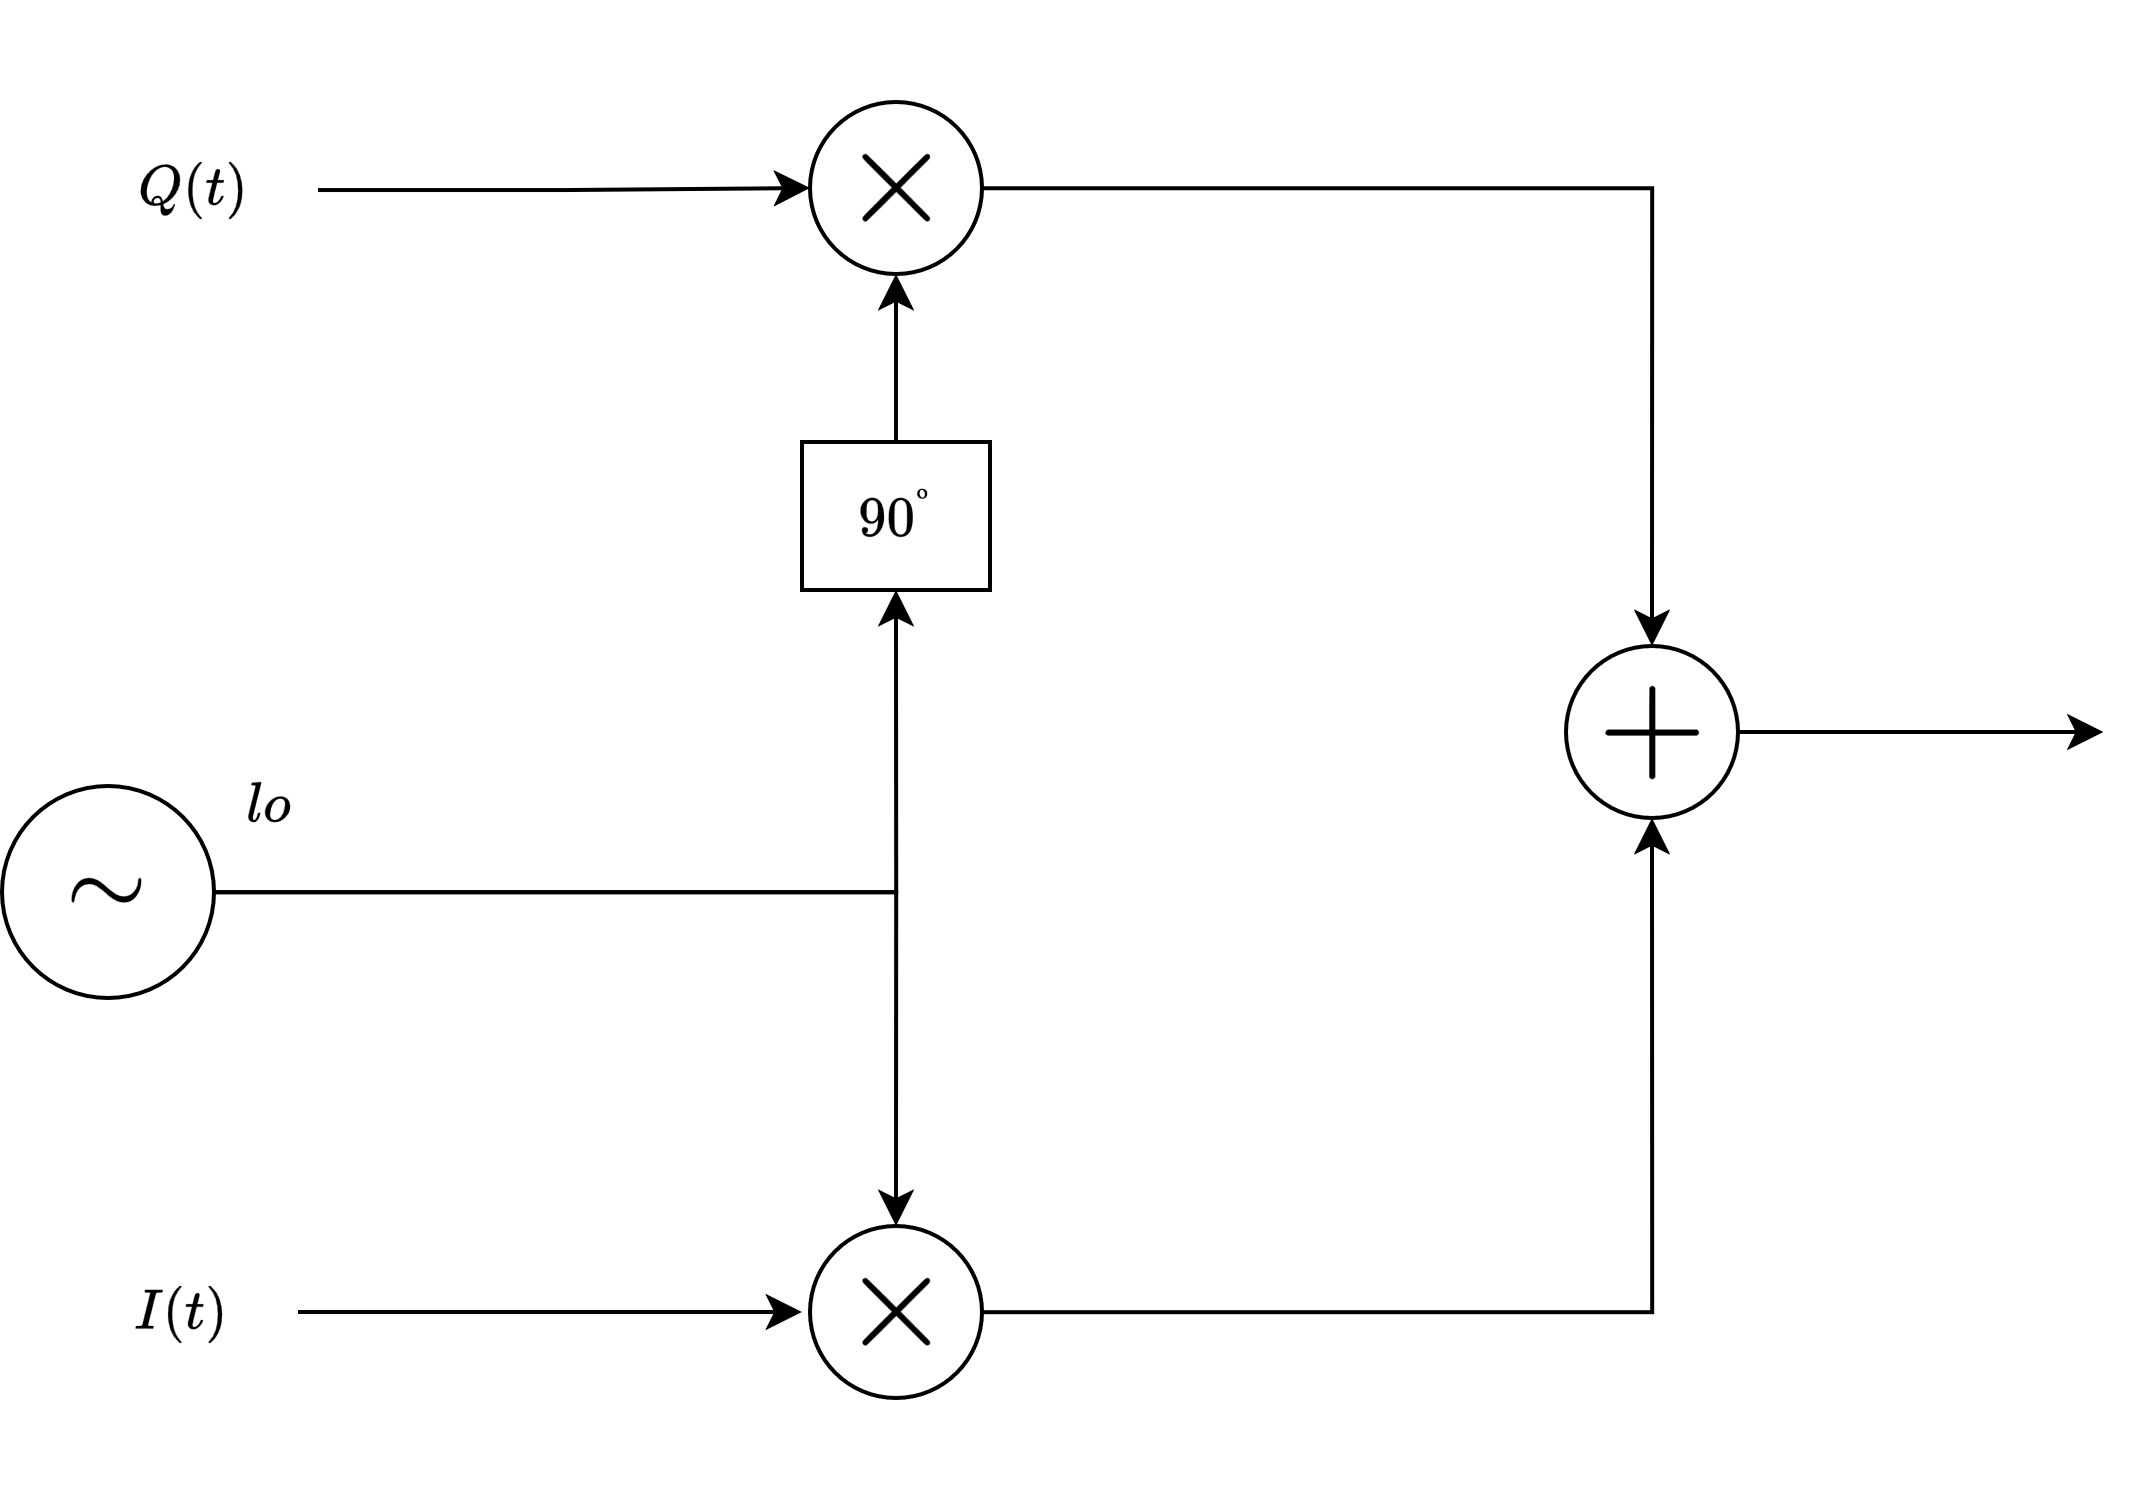

The diagram above was exported from draw.io. Its source (the exported page's mxGraphModel, read from the mxfile embedded in the PNG):
<mxGraphModel dx="1281" dy="535" grid="0" gridSize="10" guides="1" tooltips="1" connect="1" arrows="1" fold="1" page="0" pageScale="1" pageWidth="827" pageHeight="1169" math="1" shadow="0">
  <root>
    <mxCell id="0" />
    <mxCell id="1" parent="0" />
    <mxCell id="2O_NCMQgR40RifBvRqEz-5" value="" style="edgeStyle=orthogonalEdgeStyle;rounded=0;orthogonalLoop=1;jettySize=auto;html=1;exitX=0.5;exitY=0;exitDx=0;exitDy=0;labelBackgroundColor=none;" parent="1" source="2O_NCMQgR40RifBvRqEz-4" target="2O_NCMQgR40RifBvRqEz-1" edge="1">
      <mxGeometry relative="1" as="geometry" />
    </mxCell>
    <mxCell id="2O_NCMQgR40RifBvRqEz-16" style="edgeStyle=orthogonalEdgeStyle;rounded=0;orthogonalLoop=1;jettySize=auto;html=1;entryX=0.5;entryY=0;entryDx=0;entryDy=0;labelBackgroundColor=none;" parent="1" source="2O_NCMQgR40RifBvRqEz-1" target="2O_NCMQgR40RifBvRqEz-15" edge="1">
      <mxGeometry relative="1" as="geometry" />
    </mxCell>
    <mxCell id="2O_NCMQgR40RifBvRqEz-1" value="$$\times$$" style="ellipse;whiteSpace=wrap;html=1;aspect=fixed;fontStyle=1;fontSize=29;labelBackgroundColor=none;" parent="1" vertex="1">
      <mxGeometry x="122" y="113" width="43" height="43" as="geometry" />
    </mxCell>
    <mxCell id="2O_NCMQgR40RifBvRqEz-17" style="edgeStyle=orthogonalEdgeStyle;rounded=0;orthogonalLoop=1;jettySize=auto;html=1;entryX=0.5;entryY=1;entryDx=0;entryDy=0;labelBackgroundColor=none;" parent="1" source="2O_NCMQgR40RifBvRqEz-2" target="2O_NCMQgR40RifBvRqEz-15" edge="1">
      <mxGeometry relative="1" as="geometry" />
    </mxCell>
    <mxCell id="2O_NCMQgR40RifBvRqEz-2" value="$$\times$$" style="ellipse;whiteSpace=wrap;html=1;aspect=fixed;fontStyle=1;fontSize=29;labelBackgroundColor=none;" parent="1" vertex="1">
      <mxGeometry x="122" y="394" width="43" height="43" as="geometry" />
    </mxCell>
    <mxCell id="2O_NCMQgR40RifBvRqEz-4" value="$$90^º$$" style="rounded=0;whiteSpace=wrap;html=1;labelBackgroundColor=none;" parent="1" vertex="1">
      <mxGeometry x="120" y="198" width="47" height="37" as="geometry" />
    </mxCell>
    <mxCell id="2O_NCMQgR40RifBvRqEz-7" style="edgeStyle=orthogonalEdgeStyle;rounded=0;orthogonalLoop=1;jettySize=auto;html=1;entryX=0.5;entryY=1;entryDx=0;entryDy=0;labelBackgroundColor=none;" parent="1" source="2O_NCMQgR40RifBvRqEz-6" target="2O_NCMQgR40RifBvRqEz-4" edge="1">
      <mxGeometry relative="1" as="geometry" />
    </mxCell>
    <mxCell id="2O_NCMQgR40RifBvRqEz-8" style="edgeStyle=orthogonalEdgeStyle;rounded=0;orthogonalLoop=1;jettySize=auto;html=1;entryX=0.5;entryY=0;entryDx=0;entryDy=0;labelBackgroundColor=none;" parent="1" source="2O_NCMQgR40RifBvRqEz-6" target="2O_NCMQgR40RifBvRqEz-2" edge="1">
      <mxGeometry relative="1" as="geometry" />
    </mxCell>
    <mxCell id="2O_NCMQgR40RifBvRqEz-6" value="$$\sim$$" style="ellipse;whiteSpace=wrap;html=1;aspect=fixed;fontSize=22;labelBackgroundColor=none;" parent="1" vertex="1">
      <mxGeometry x="-80" y="284" width="53" height="53" as="geometry" />
    </mxCell>
    <mxCell id="2O_NCMQgR40RifBvRqEz-9" value="$$lo$$" style="text;html=1;align=center;verticalAlign=middle;resizable=0;points=[];autosize=1;strokeColor=none;fillColor=none;labelBackgroundColor=none;" parent="1" vertex="1">
      <mxGeometry x="-41" y="276" width="54" height="26" as="geometry" />
    </mxCell>
    <mxCell id="2O_NCMQgR40RifBvRqEz-11" style="edgeStyle=orthogonalEdgeStyle;rounded=0;orthogonalLoop=1;jettySize=auto;html=1;entryX=0;entryY=0.5;entryDx=0;entryDy=0;labelBackgroundColor=none;" parent="1" source="2O_NCMQgR40RifBvRqEz-10" target="2O_NCMQgR40RifBvRqEz-1" edge="1">
      <mxGeometry relative="1" as="geometry" />
    </mxCell>
    <mxCell id="2O_NCMQgR40RifBvRqEz-10" value="$$Q(t)$$" style="text;html=1;align=center;verticalAlign=middle;resizable=0;points=[];autosize=1;strokeColor=none;fillColor=none;labelBackgroundColor=none;" parent="1" vertex="1">
      <mxGeometry x="-66" y="122" width="65" height="26" as="geometry" />
    </mxCell>
    <mxCell id="2O_NCMQgR40RifBvRqEz-13" style="edgeStyle=orthogonalEdgeStyle;rounded=0;orthogonalLoop=1;jettySize=auto;html=1;entryX=0;entryY=0.5;entryDx=0;entryDy=0;labelBackgroundColor=none;" parent="1" source="2O_NCMQgR40RifBvRqEz-14" edge="1">
      <mxGeometry relative="1" as="geometry">
        <mxPoint x="120" y="415.5" as="targetPoint" />
      </mxGeometry>
    </mxCell>
    <mxCell id="2O_NCMQgR40RifBvRqEz-14" value="$$I(t)$$" style="text;html=1;align=center;verticalAlign=middle;resizable=0;points=[];autosize=1;strokeColor=none;fillColor=none;labelBackgroundColor=none;" parent="1" vertex="1">
      <mxGeometry x="-65" y="402.5" width="59" height="26" as="geometry" />
    </mxCell>
    <mxCell id="2O_NCMQgR40RifBvRqEz-18" style="edgeStyle=orthogonalEdgeStyle;rounded=0;orthogonalLoop=1;jettySize=auto;html=1;labelBackgroundColor=none;" parent="1" source="2O_NCMQgR40RifBvRqEz-15" edge="1">
      <mxGeometry relative="1" as="geometry">
        <mxPoint x="445.3333333333335" y="270.5" as="targetPoint" />
      </mxGeometry>
    </mxCell>
    <mxCell id="2O_NCMQgR40RifBvRqEz-15" value="$$+$$" style="ellipse;whiteSpace=wrap;html=1;aspect=fixed;fontStyle=1;fontSize=29;labelBackgroundColor=none;" parent="1" vertex="1">
      <mxGeometry x="311" y="249" width="43" height="43" as="geometry" />
    </mxCell>
  </root>
</mxGraphModel>